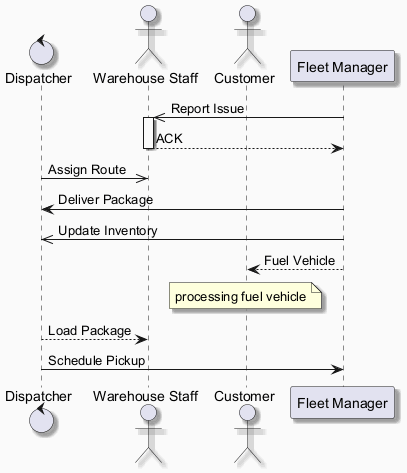

The diagram above was rendered by PlantUML. Its source (embedded in the PNG):
@startuml
skinparam backgroundColor #FAFAFA
skinparam classBackgroundColor #FFF3E0
skinparam classBorderColor #E65100
skinparam shadowing true
control "Dispatcher" as D
actor "Warehouse Staff" as WS
actor "Customer" as C
participant "Fleet Manager" as FM
FM ->> WS : Report Issue
activate WS
WS --> FM : ACK
deactivate WS
D ->> WS : Assign Route
FM -> D : Deliver Package
FM ->> D : Update Inventory
FM --> C : Fuel Vehicle
note over C : processing fuel vehicle
D --> WS : Load Package
D -> FM : Schedule Pickup
@enduml